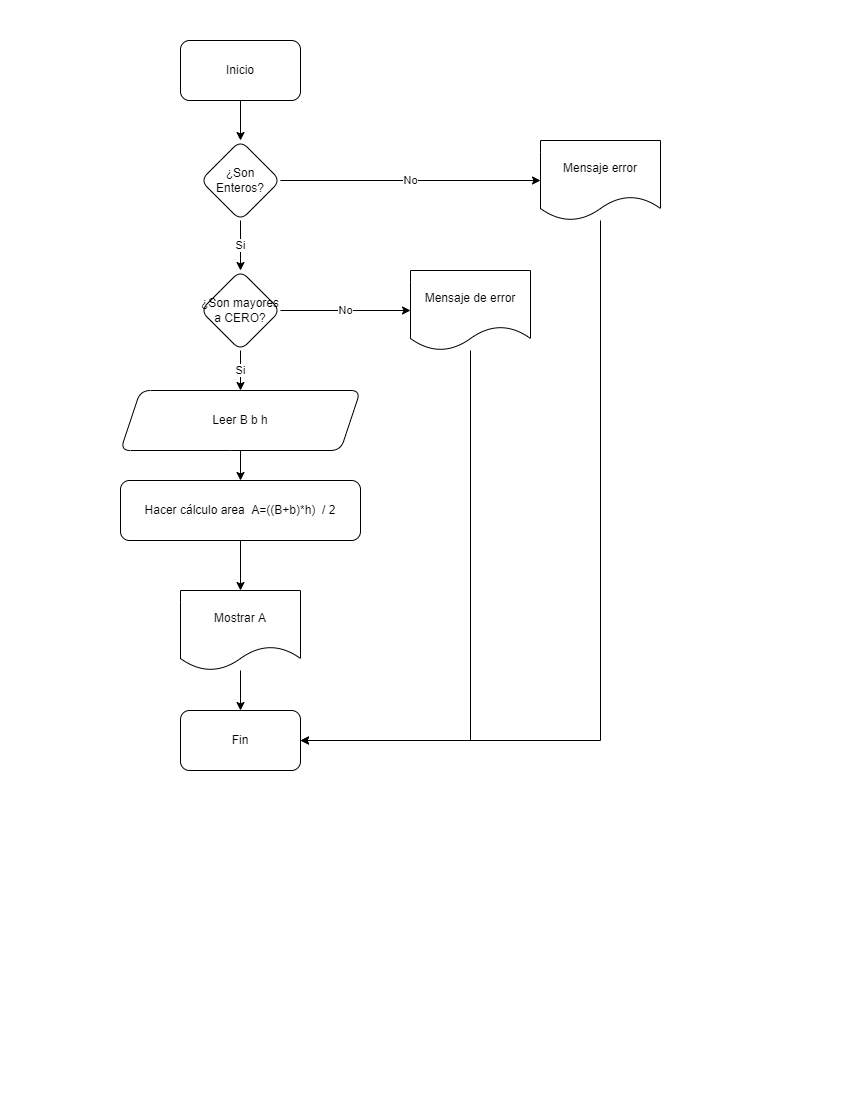

The diagram above was exported from draw.io. Its source (the exported page's mxGraphModel, read from the mxfile embedded in the PNG):
<mxGraphModel dx="1259" dy="528" grid="1" gridSize="10" guides="1" tooltips="1" connect="1" arrows="1" fold="1" page="1" pageScale="1" pageWidth="850" pageHeight="1100" math="0" shadow="0">
  <root>
    <mxCell id="08Mh0j8jXIeMKKHEV2Py-0" />
    <mxCell id="08Mh0j8jXIeMKKHEV2Py-1" parent="08Mh0j8jXIeMKKHEV2Py-0" />
    <mxCell id="08Mh0j8jXIeMKKHEV2Py-8" value="" style="edgeStyle=orthogonalEdgeStyle;rounded=0;orthogonalLoop=1;jettySize=auto;html=1;" parent="08Mh0j8jXIeMKKHEV2Py-1" source="08Mh0j8jXIeMKKHEV2Py-2" target="08Mh0j8jXIeMKKHEV2Py-7" edge="1">
      <mxGeometry relative="1" as="geometry" />
    </mxCell>
    <mxCell id="08Mh0j8jXIeMKKHEV2Py-2" value="Inicio" style="rounded=1;whiteSpace=wrap;html=1;" parent="08Mh0j8jXIeMKKHEV2Py-1" vertex="1">
      <mxGeometry x="180" y="40" width="120" height="60" as="geometry" />
    </mxCell>
    <mxCell id="08Mh0j8jXIeMKKHEV2Py-6" value="" style="edgeStyle=orthogonalEdgeStyle;rounded=0;orthogonalLoop=1;jettySize=auto;html=1;" parent="08Mh0j8jXIeMKKHEV2Py-1" source="08Mh0j8jXIeMKKHEV2Py-3" target="08Mh0j8jXIeMKKHEV2Py-5" edge="1">
      <mxGeometry relative="1" as="geometry" />
    </mxCell>
    <mxCell id="08Mh0j8jXIeMKKHEV2Py-3" value="Leer B b h" style="shape=parallelogram;perimeter=parallelogramPerimeter;whiteSpace=wrap;html=1;fixedSize=1;rounded=1;" parent="08Mh0j8jXIeMKKHEV2Py-1" vertex="1">
      <mxGeometry x="120" y="390" width="240" height="60" as="geometry" />
    </mxCell>
    <mxCell id="08Mh0j8jXIeMKKHEV2Py-21" value="" style="edgeStyle=orthogonalEdgeStyle;rounded=0;orthogonalLoop=1;jettySize=auto;html=1;" parent="08Mh0j8jXIeMKKHEV2Py-1" source="08Mh0j8jXIeMKKHEV2Py-5" target="08Mh0j8jXIeMKKHEV2Py-20" edge="1">
      <mxGeometry relative="1" as="geometry" />
    </mxCell>
    <mxCell id="08Mh0j8jXIeMKKHEV2Py-5" value="Hacer cálculo area&amp;nbsp; A=((B+b)*h)&amp;nbsp; / 2" style="whiteSpace=wrap;html=1;rounded=1;" parent="08Mh0j8jXIeMKKHEV2Py-1" vertex="1">
      <mxGeometry x="120" y="480" width="240" height="60" as="geometry" />
    </mxCell>
    <mxCell id="08Mh0j8jXIeMKKHEV2Py-10" value="Si" style="edgeStyle=orthogonalEdgeStyle;rounded=0;orthogonalLoop=1;jettySize=auto;html=1;" parent="08Mh0j8jXIeMKKHEV2Py-1" source="08Mh0j8jXIeMKKHEV2Py-7" target="08Mh0j8jXIeMKKHEV2Py-9" edge="1">
      <mxGeometry relative="1" as="geometry" />
    </mxCell>
    <mxCell id="08Mh0j8jXIeMKKHEV2Py-15" value="No" style="edgeStyle=orthogonalEdgeStyle;rounded=0;orthogonalLoop=1;jettySize=auto;html=1;" parent="08Mh0j8jXIeMKKHEV2Py-1" source="08Mh0j8jXIeMKKHEV2Py-7" target="08Mh0j8jXIeMKKHEV2Py-14" edge="1">
      <mxGeometry relative="1" as="geometry" />
    </mxCell>
    <mxCell id="08Mh0j8jXIeMKKHEV2Py-7" value="¿Son Enteros?" style="rhombus;whiteSpace=wrap;html=1;rounded=1;" parent="08Mh0j8jXIeMKKHEV2Py-1" vertex="1">
      <mxGeometry x="200" y="140" width="80" height="80" as="geometry" />
    </mxCell>
    <mxCell id="08Mh0j8jXIeMKKHEV2Py-11" value="Si" style="edgeStyle=orthogonalEdgeStyle;rounded=0;orthogonalLoop=1;jettySize=auto;html=1;entryX=0.5;entryY=0;entryDx=0;entryDy=0;" parent="08Mh0j8jXIeMKKHEV2Py-1" source="08Mh0j8jXIeMKKHEV2Py-9" target="08Mh0j8jXIeMKKHEV2Py-3" edge="1">
      <mxGeometry relative="1" as="geometry" />
    </mxCell>
    <mxCell id="08Mh0j8jXIeMKKHEV2Py-17" value="No" style="edgeStyle=orthogonalEdgeStyle;rounded=0;orthogonalLoop=1;jettySize=auto;html=1;" parent="08Mh0j8jXIeMKKHEV2Py-1" source="08Mh0j8jXIeMKKHEV2Py-9" target="08Mh0j8jXIeMKKHEV2Py-16" edge="1">
      <mxGeometry relative="1" as="geometry" />
    </mxCell>
    <mxCell id="08Mh0j8jXIeMKKHEV2Py-9" value="¿Son mayores a CERO?" style="rhombus;whiteSpace=wrap;html=1;rounded=1;" parent="08Mh0j8jXIeMKKHEV2Py-1" vertex="1">
      <mxGeometry x="200" y="270" width="80" height="80" as="geometry" />
    </mxCell>
    <mxCell id="08Mh0j8jXIeMKKHEV2Py-24" style="edgeStyle=orthogonalEdgeStyle;rounded=0;orthogonalLoop=1;jettySize=auto;html=1;entryX=1;entryY=0.5;entryDx=0;entryDy=0;" parent="08Mh0j8jXIeMKKHEV2Py-1" source="08Mh0j8jXIeMKKHEV2Py-14" target="08Mh0j8jXIeMKKHEV2Py-22" edge="1">
      <mxGeometry relative="1" as="geometry">
        <Array as="points">
          <mxPoint x="600" y="740" />
        </Array>
      </mxGeometry>
    </mxCell>
    <mxCell id="08Mh0j8jXIeMKKHEV2Py-14" value="Mensaje error" style="shape=document;whiteSpace=wrap;html=1;boundedLbl=1;rounded=1;" parent="08Mh0j8jXIeMKKHEV2Py-1" vertex="1">
      <mxGeometry x="540" y="140" width="120" height="80" as="geometry" />
    </mxCell>
    <mxCell id="08Mh0j8jXIeMKKHEV2Py-25" style="edgeStyle=orthogonalEdgeStyle;rounded=0;orthogonalLoop=1;jettySize=auto;html=1;" parent="08Mh0j8jXIeMKKHEV2Py-1" source="08Mh0j8jXIeMKKHEV2Py-16" target="08Mh0j8jXIeMKKHEV2Py-22" edge="1">
      <mxGeometry relative="1" as="geometry">
        <Array as="points">
          <mxPoint x="470" y="740" />
        </Array>
      </mxGeometry>
    </mxCell>
    <mxCell id="08Mh0j8jXIeMKKHEV2Py-16" value="Mensaje de error" style="shape=document;whiteSpace=wrap;html=1;boundedLbl=1;rounded=1;" parent="08Mh0j8jXIeMKKHEV2Py-1" vertex="1">
      <mxGeometry x="410" y="270" width="120" height="80" as="geometry" />
    </mxCell>
    <mxCell id="08Mh0j8jXIeMKKHEV2Py-23" value="" style="edgeStyle=orthogonalEdgeStyle;rounded=0;orthogonalLoop=1;jettySize=auto;html=1;" parent="08Mh0j8jXIeMKKHEV2Py-1" source="08Mh0j8jXIeMKKHEV2Py-20" target="08Mh0j8jXIeMKKHEV2Py-22" edge="1">
      <mxGeometry relative="1" as="geometry" />
    </mxCell>
    <mxCell id="08Mh0j8jXIeMKKHEV2Py-20" value="Mostrar A" style="shape=document;whiteSpace=wrap;html=1;boundedLbl=1;rounded=1;" parent="08Mh0j8jXIeMKKHEV2Py-1" vertex="1">
      <mxGeometry x="180" y="590" width="120" height="80" as="geometry" />
    </mxCell>
    <mxCell id="08Mh0j8jXIeMKKHEV2Py-22" value="Fin" style="whiteSpace=wrap;html=1;rounded=1;" parent="08Mh0j8jXIeMKKHEV2Py-1" vertex="1">
      <mxGeometry x="180" y="710" width="120" height="60" as="geometry" />
    </mxCell>
  </root>
</mxGraphModel>